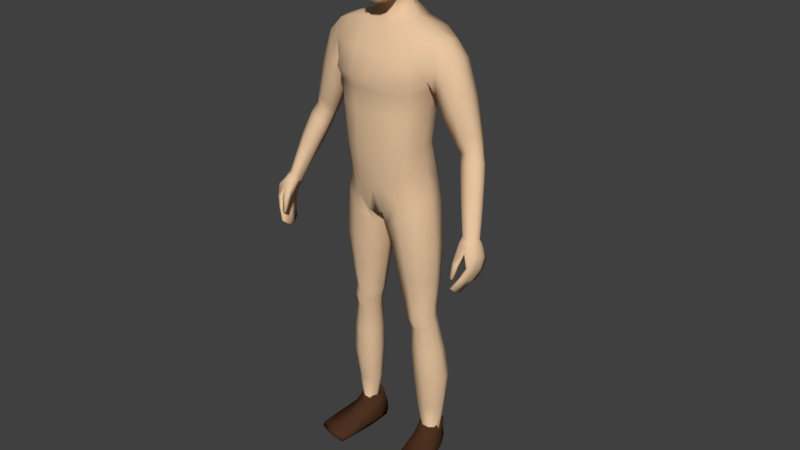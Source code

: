 # Source: RPG_player_model.blend  (saved by Blender 2.78.0; exported with 4.5.12 LTS)
import bpy
from mathutils import Matrix  # noqa: F401  (used for matrix-valued properties, if any)

bpy.ops.wm.read_factory_settings(use_empty=True)
scene = bpy.context.scene
scene.name = 'Scene'

# ---- collections
col_collection_1 = bpy.data.collections.new('Collection 1'); scene.collection.children.link(col_collection_1)
col_collection_6 = bpy.data.collections.new('Collection 6'); scene.collection.children.link(col_collection_6)
col_collection_6.hide_render = True
col_collection_6.hide_viewport = True
col_collection_7 = bpy.data.collections.new('Collection 7'); scene.collection.children.link(col_collection_7)
col_collection_7.hide_render = True
col_collection_7.hide_viewport = True
col_collection_8 = bpy.data.collections.new('Collection 8'); scene.collection.children.link(col_collection_8)
col_collection_11 = bpy.data.collections.new('Collection 11'); scene.collection.children.link(col_collection_11)
col_collection_11.hide_render = True
col_collection_11.hide_viewport = True

# ---- materials (node trees are filled in below, after node groups)
mat_skin = bpy.data.materials.new('Skin')
mat_skin.alpha_threshold = 0.0
mat_skin.use_transparent_shadow = False
mat_skin.diffuse_color = (0.8, 0.5541, 0.3479, 1.0)
mat_skin.roughness = 0.5
mat_shirt_001 = bpy.data.materials.new('Shirt.001')
mat_shirt_001.alpha_threshold = 0.0
mat_shirt_001.use_transparent_shadow = False
mat_shirt_001.diffuse_color = (0.08379, 0.3672, 0.09601, 1.0)
mat_shirt_001.roughness = 0.5
mat_pants = bpy.data.materials.new('Pants')
mat_pants.alpha_threshold = 0.0
mat_pants.use_transparent_shadow = False
mat_pants.diffuse_color = (0.1193, 0.04534, 0.02496, 1.0)
mat_pants.roughness = 0.5
mat_shoes = bpy.data.materials.new('Shoes')
mat_shoes.alpha_threshold = 0.0
mat_shoes.use_transparent_shadow = False
mat_shoes.diffuse_color = (0.07323, 0.03129, 0.0156, 1.0)
mat_shoes.roughness = 0.5

# ---- material node trees

# ---- world
world_world = bpy.data.worlds.new('World'); scene.world = world_world
world_world.color = (0.05088, 0.05088, 0.05088)
world_world.use_sun_shadow = False
world_world.sun_shadow_jitter_overblur = 0.0
world_world.cycles.sampling_method = 'MANUAL'

# ---- meshes
me_cube = bpy.data.meshes.new('Cube')
me_cube.from_pydata([(0.03663, 0.08359, 1.838), (0.08488, -0.03945, 1.836), (0.03438, -0.06771, 1.648), (0.03825, -0.04858, 1.895), (0.04197, 0.03683, 1.895), (0.04774, 0.03165, 1.677), (0.03199, -0.1014, 1.717), (0.03525, -0.1005, 1.828), (0.08077, -0.04208, 1.729), (0.07817, 0.02954, 1.746), (0.08596, 0.03212, 1.838), (0.02939, 0.08275, 1.749), (0.03904, 0.06685, 1.87), (0.05628, 0.05978, 1.746), (0.06252, 0.02781, 1.701), (0.06935, -0.04297, 1.873), (0.06018, -0.07577, 1.718), (0.03047, -0.09173, 1.657), (0.03243, 0.05765, 1.702), (0.06534, 0.06094, 1.831), (0.06317, -0.04756, 1.68), (0.07211, 0.03223, 1.873), (0.06518, -0.07447, 1.824), (0.03547, -0.08587, 1.866), (0.0, -0.0519, 1.902), (0.0, 0.04017, 1.904), (0.04225, -0.002871, 1.907), (0.0, -0.07102, 1.641), (0.04971, 0.07426, 1.622), (0.03769, -0.0177, 1.666), (0.03492, -0.1024, 1.779), (0.0, -0.1122, 1.719), (0.0, -0.1113, 1.835), (0.0877, -0.03887, 1.786), (0.08573, 0.03248, 1.795), (0.08851, -0.005307, 1.742), (0.09351, -0.001747, 1.845), (0.03316, 0.08841, 1.799), (0.0, 0.09242, 1.752), (0.0, 0.0933, 1.847), (0.05202, -0.07212, 1.684), (0.05774, -0.06942, 1.855), (0.05289, 0.05165, 1.714), (0.06103, 0.05422, 1.857), (0.06203, 0.06322, 1.792), (0.06924, -0.008739, 1.692), (0.07573, -0.002584, 1.883), (0.06558, -0.07364, 1.776), (0.09628, -0.002132, 1.798), (0.0, 0.0642, 1.7), (0.0, 0.07351, 1.878), (0.0, -0.09857, 1.654), (0.0, -0.0927, 1.872), (0.0, -0.002924, 1.916), (0.0, -0.0177, 1.657), (0.0, -0.1152, 1.785), (0.0, 0.09957, 1.806), (0.1393, 0.07253, 1.041), (0.1306, -0.04685, 1.039), (0.2044, -0.006388, 1.544), (0.0, 0.1071, 0.9639), (0.0, -0.08036, 0.9446), (0.0, 0.08995, 1.583), (0.0, -0.03831, 1.57), (0.1328, 0.04165, 1.189), (0.1488, 0.0434, 1.318), (0.1826, 0.0768, 1.429), (0.1289, -0.05584, 1.181), (0.1445, -0.05682, 1.317), (0.0, 0.07056, 1.161), (0.0, 0.07444, 1.296), (0.0, 0.1229, 1.424), (0.0, -0.1302, 1.42), (0.0, -0.114, 1.296), (0.0, -0.112, 1.155), (0.02273, 0.1086, 0.9734), (0.02906, -0.08226, 0.9507), (0.07436, 0.1063, 1.582), (0.07368, -0.03831, 1.583), (0.04762, -0.112, 1.165), (0.05125, -0.114, 1.306), (0.06656, -0.1178, 1.41), (0.0462, 0.1353, 1.414), (0.0427, 0.0868, 1.302), (0.03811, 0.08292, 1.164), (0.0, 0.06245, 1.657), (0.0, -0.01297, 1.622), (0.03354, 0.06245, 1.656), (0.04049, -0.01297, 1.622), (0.1655, 0.06837, 0.08395), (0.1699, 0.03125, 0.08446), (0.1201, 0.05903, 0.0831), (0.1269, 0.01651, 0.08387), (0.1416, -0.05032, 0.9809), (0.1554, 0.06778, 0.9773), (0.03224, 0.08952, 0.8991), (0.03062, -0.06485, 0.8972), (0.0, -0.1013, 1.042), (0.1343, 0.05798, 1.116), (0.1284, -0.05144, 1.11), (0.0, 0.1053, 1.042), (0.04333, -0.1013, 1.052), (0.04143, 0.1106, 1.051), (0.1507, -0.01351, 0.5893), (0.158, 0.05196, 0.5906), (0.07451, 0.05594, 0.5874), (0.07424, -0.01769, 0.5852), (0.157, -0.004821, 0.5119), (0.1629, 0.05477, 0.5142), (0.09299, 0.05648, 0.5044), (0.09309, -0.009325, 0.502), (0.1693, 0.06076, 0.822), (0.04062, 0.06388, 0.8054), (0.04053, -0.04229, 0.8019), (0.1582, -0.04324, 0.8189), (0.184, 0.004935, 0.3012), (0.1918, 0.08268, 0.3079), (0.101, 0.07582, 0.3063), (0.1014, -0.001768, 0.2992), (0.1604, 0.04682, 0.5527), (0.08378, 0.05191, 0.5462), (0.08371, -0.0191, 0.543), (0.1539, -0.01757, 0.55), (0.0911, 0.1026, 1.007), (0.08543, -0.07455, 0.9956), (0.1479, 0.09571, 1.561), (0.1481, -0.02828, 1.565), (0.1082, -0.08774, 1.17), (0.1216, -0.08916, 1.307), (0.1446, -0.09291, 1.417), (0.1435, 0.1204, 1.411), (0.12, 0.07319, 1.305), (0.1066, 0.07081, 1.177), (0.1408, 0.0732, 0.0818), (0.1508, 0.01882, 0.08249), (0.09075, -0.07942, 0.9387), (0.09419, 0.09268, 0.9358), (0.09724, 0.09228, 1.083), (0.0973, -0.08122, 1.083), (0.1164, -0.03435, 0.5871), (0.1166, 0.07305, 0.5883), (0.1287, -0.0236, 0.506), (0.1286, 0.07465, 0.5108), (0.104, 0.08373, 0.8133), (0.1038, -0.06781, 0.81), (0.1463, -0.01318, 0.2997), (0.1467, 0.1035, 0.3074), (0.1227, 0.06735, 0.5497), (0.1228, -0.03735, 0.5461), (0.1487, 0.01335, 1.056), (0.0, 0.01343, 0.938), (0.1398, -0.003631, 1.187), (0.1559, -0.003236, 1.318), (0.01275, 0.01316, 0.9385), (0.08989, 0.0316, 1.593), (0.0, 0.07426, 1.618), (0.05665, 0.03427, 1.644), (0.1766, 0.05253, 0.08455), (0.1135, 0.03443, 0.08353), (0.01218, 0.01018, 0.8891), (0.1614, 0.01194, 0.9941), (0.1424, 0.002177, 1.12), (0.06081, 0.01949, 0.5851), (0.166, 0.02134, 0.5903), (0.08079, 0.02351, 0.5016), (0.1704, 0.02682, 0.5146), (0.1796, 0.01137, 0.8223), (0.02243, 0.01185, 0.8013), (0.08689, 0.03567, 0.3023), (0.2002, 0.04553, 0.305), (0.1682, 0.0166, 0.5523), (0.07083, 0.0171, 0.543), (0.1179, 0.07369, 0.009833), (0.1492, 0.0317, 1.573), (0.1973, 0.08408, 1.482), (0.1973, -0.0336, 1.486), (0.0, 0.118, 1.505), (0.0, -0.09012, 1.495), (0.05594, 0.1304, 1.5), (0.06765, -0.09012, 1.492), (0.145, -0.07055, 1.492), (0.1446, 0.1164, 1.493), (0.2034, 0.07182, 1.537), (0.1766, -0.04345, 1.424), (0.2082, 0.03159, 1.548), (0.1908, 0.01816, 1.415), (0.2282, 0.08408, 1.426), (0.2475, 0.07183, 1.487), (0.2303, -0.0336, 1.43), (0.2497, -0.006385, 1.496), (0.2548, 0.03159, 1.497), (0.2003, 0.01816, 1.367), (0.2017, -0.0286, 1.378), (0.2041, 0.07284, 1.383), (0.3686, -0.04445, 0.9475), (0.3128, 0.05668, 1.192), (0.3333, 0.05005, 1.207), (0.3089, -0.006948, 1.213), (0.333, 0.007955, 1.222), (0.3398, 0.02755, 1.215), (0.2768, 0.02348, 1.188), (0.2808, -0.0008473, 1.201), (0.287, 0.0532, 1.184), (0.3721, -0.03166, 1.112), (0.3923, -0.04231, 0.9578), (0.3818, -0.08554, 0.976), (0.3988, -0.07151, 0.9796), (0.4007, -0.05437, 0.966), (0.3548, -0.07757, 0.967), (0.3613, -0.09047, 0.9788), (0.3563, -0.05698, 0.9541), (0.3482, -0.05248, 1.103), (0.3196, -0.04842, 1.092), (0.3154, -0.02286, 1.078), (0.3749, -0.01096, 1.102), (0.37, 0.005202, 1.097), (0.3462, 0.01221, 1.079), (0.3218, 0.008534, 1.071), (0.2943, 0.03025, 1.389), (0.2267, -0.02104, 1.306), (0.288, -0.002727, 1.392), (0.2614, -0.02674, 1.345), (0.2887, 0.06596, 1.38), (0.2647, 0.07674, 1.333), (0.2342, 0.068, 1.302), (0.2258, 0.01985, 1.293), (0.3635, -0.1541, 0.8212), (0.3589, -0.1039, 0.9601), (0.3713, -0.07751, 0.8117), (0.37, -0.03654, 0.9378), (0.3706, -0.1537, 0.8195), (0.3917, -0.09824, 0.9654), (0.3777, -0.07717, 0.8102), (0.3956, -0.03824, 0.9444), (0.4022, -0.1236, 0.8921), (0.4026, -0.04703, 0.8604), (0.4133, -0.04703, 0.8623), (0.4141, -0.1236, 0.8942), (0.3879, -0.06384, 0.8235), (0.3964, -0.06384, 0.8236), (0.3971, -0.1375, 0.8594), (0.3876, -0.1375, 0.8592), (0.3867, -0.1149, 0.9392), (0.3974, -0.0361, 0.9003), (0.4153, -0.0361, 0.9031), (0.4167, -0.1126, 0.9332), (0.3601, -0.1058, 0.7936), (0.3604, -0.1327, 0.802), (0.3543, -0.08246, 0.9491), (0.3579, -0.05459, 0.9476), (0.3733, -0.132, 0.7989), (0.3731, -0.1051, 0.7905), (0.4092, -0.05459, 0.9553), (0.4071, -0.07831, 0.9642), (0.419, -0.07525, 0.8736), (0.419, -0.09941, 0.8843), (0.3973, -0.09941, 0.8805), (0.3973, -0.07525, 0.8698), (0.3837, -0.1129, 0.8472), (0.3834, -0.09326, 0.8396), (0.401, -0.08838, 0.8356), (0.401, -0.1129, 0.8475), (0.4249, -0.06492, 0.9149), (0.4249, -0.08878, 0.9247), (0.38, -0.09066, 0.9256), (0.3884, -0.06492, 0.9092), (0.3596, -0.1507, 0.854), (0.3595, -0.1374, 0.9028), (0.3562, -0.1393, 0.8472), (0.3552, -0.1225, 0.8975), (0.3681, -0.1507, 0.853), (0.3774, -0.1374, 0.9), (0.3685, -0.1393, 0.8483), (0.3764, -0.1225, 0.8947), (0.1309, -0.1166, -0.008223), (0.1294, -0.1175, 0.0133), (0.1199, 0.06937, -0.003608), (0.1157, 0.06952, 0.03885), (0.2136, -0.1009, -0.008223), (0.2153, -0.1011, 0.0133), (0.157, 0.07623, -0.003471), (0.1578, 0.07677, 0.0391), (0.1175, -0.01402, -0.001548), (0.1205, -0.01047, 0.05201), (0.1883, -0.0005042, -0.001548), (0.1793, 0.001775, 0.0524), (0.1081, 0.0317, 0.04418), (0.1726, 0.04269, -0.006069), (0.1161, 0.03189, -0.006068), (0.1764, 0.04577, 0.04433), (0.1372, 0.075, -0.005), (0.1346, 0.08075, 0.03766), (0.1729, -0.1123, -0.009898), (0.173, -0.1131, 0.01431), (0.1517, -0.009281, 0.05756), (0.1529, -0.007521, -0.004673), (0.1443, 0.03738, -0.009552), (0.1281, -0.1221, 0.002113), (0.1575, 0.08064, 0.009768), (0.2181, -0.1049, 0.002113), (0.1947, 0.001314, 0.01181), (0.1108, -0.01471, 0.01181), (0.1775, 0.04529, 0.007893), (0.1106, 0.03251, 0.007893), (0.1749, -0.1226, 0.002128), (0.1356, 0.08313, 0.01049), (0.1232, -0.06886, -0.007238), (0.2046, -0.05226, 0.02573), (0.1213, -0.06817, 0.02573), (0.2032, -0.05359, -0.007238), (0.163, -0.06066, 0.03062), (0.1633, -0.06177, -0.01057), (0.116, -0.07122, 0.004625), (0.2107, -0.05315, 0.004625), (0.05265, -0.01724, 1.602), (0.0, -0.01724, 1.598), (0.06636, 0.03237, 1.615), (0.3291, 0.02831, 1.261), (0.2654, -0.007277, 1.229), (0.2964, -0.01352, 1.248), (0.3222, 0.004388, 1.268), (0.3226, 0.0552, 1.253), (0.3003, 0.0632, 1.229), (0.2722, 0.0582, 1.214), (0.2621, 0.02241, 1.215), (0.3497, -0.006804, 1.188), (0.2919, -0.0169, 1.167), (0.3493, 0.03681, 1.173), (0.3235, 0.04381, 1.156), (0.2971, 0.04014, 1.148), (0.3213, -0.02339, 1.179), (0.2877, 0.008754, 1.153), (0.3556, 0.01305, 1.182), (0.1793, 0.0704, 0.4113), (0.09518, 0.06769, 0.4053), (0.09545, -0.007369, 0.4004), (0.1721, -0.001502, 0.4066), (0.1377, 0.09169, 0.4092), (0.1376, -0.02082, 0.4027), (0.1876, 0.03631, 0.4099), (0.0814, 0.02942, 0.4018), (0.1771, 0.02002, 0.1777), (0.1788, 0.08042, 0.1809), (0.1071, 0.07179, 0.1796), (0.111, 0.00853, 0.1764), (0.1472, 0.003884, 0.1759), (0.142, 0.09381, 0.1795), (0.09623, 0.03764, 0.1778), (0.1892, 0.05258, 0.1797), (0.1577, -0.02996, 0.7105), (0.1673, 0.0579, 0.7128), (0.05725, 0.06158, 0.7026), (0.05707, -0.03164, 0.6996), (0.1119, 0.08074, 0.7071), (0.1117, -0.0535, 0.7048), (0.1767, 0.01642, 0.7128), (0.04072, 0.0157, 0.6992), (0.1621, 0.05744, 1.386), (0.0, 0.09349, 1.376), (0.0, -0.1104, 1.374), (0.05071, 0.1045, 1.372), (0.06489, -0.1035, 1.371), (0.1319, -0.08135, 1.375), (0.1307, 0.09167, 1.371), (0.1691, 0.009202, 1.378), (0.1573, -0.04302, 1.383)], [], [(0, 37, 56, 39), (0, 39, 50, 12), (0, 12, 43, 19), (0, 19, 44, 37), (1, 33, 48, 36), (1, 36, 46, 15), (1, 15, 41, 22), (1, 22, 47, 33), (2, 27, 54, 29), (2, 29, 45, 20), (2, 20, 40, 17), (2, 17, 51, 27), (3, 15, 46, 26), (3, 26, 53, 24), (3, 24, 52, 23), (3, 23, 41, 15), (4, 21, 43, 12), (4, 12, 50, 25), (4, 25, 53, 26), (4, 26, 46, 21), (18, 87, 85, 49), (5, 18, 42, 14), (5, 14, 45, 29), (5, 156, 87, 18), (6, 17, 40, 16), (6, 16, 47, 30), (6, 30, 55, 31), (6, 31, 51, 17), (7, 30, 47, 22), (7, 22, 41, 23), (7, 23, 52, 32), (7, 32, 55, 30), (8, 20, 45, 35), (8, 35, 48, 33), (8, 33, 47, 16), (8, 16, 40, 20), (9, 14, 42, 13), (9, 13, 44, 34), (9, 34, 48, 35), (9, 35, 45, 14), (10, 34, 44, 19), (10, 19, 43, 21), (10, 21, 46, 36), (10, 36, 48, 34), (11, 18, 49, 38), (11, 38, 56, 37), (11, 37, 44, 13), (11, 13, 42, 18), (102, 75, 60, 100), (179, 78, 63, 177), (28, 155, 85, 87), (153, 76, 61, 150), (101, 79, 74, 97), (79, 80, 73, 74), (361, 81, 72, 359), (178, 82, 71, 176), (360, 83, 70, 358), (83, 84, 69, 70), (161, 151, 67, 99), (151, 152, 68, 67), (364, 185, 183, 365), (131, 132, 84, 83), (363, 131, 83, 360), (181, 130, 82, 178), (362, 129, 81, 361), (127, 128, 80, 79), (138, 127, 79, 101), (348, 341, 90, 157), (173, 154, 78, 126), (180, 126, 78, 179), (137, 123, 75, 102), (29, 88, 156, 5), (316, 28, 87, 156), (315, 314, 88, 86), (90, 285, 289, 157), (346, 342, 89, 133), (347, 343, 91, 158), (345, 344, 92, 134), (124, 76, 96, 135), (153, 75, 95, 159), (123, 57, 94, 136), (149, 58, 93, 160), (132, 137, 102, 84), (124, 138, 101, 76), (149, 161, 99, 58), (76, 101, 97, 61), (84, 102, 100, 69), (354, 352, 106, 139), (356, 351, 105, 162), (353, 350, 104, 140), (355, 349, 103, 163), (148, 121, 110, 141), (171, 120, 109, 164), (147, 119, 108, 142), (170, 122, 107, 165), (160, 93, 114, 166), (136, 94, 111, 143), (159, 95, 112, 167), (135, 96, 113, 144), (338, 335, 118, 145), (340, 334, 117, 168), (337, 333, 116, 146), (339, 336, 115, 169), (163, 103, 122, 170), (140, 104, 119, 147), (162, 105, 120, 171), (139, 106, 121, 148), (103, 139, 148, 122), (105, 140, 147, 120), (334, 337, 146, 117), (336, 338, 145, 115), (93, 135, 144, 114), (95, 136, 143, 112), (120, 147, 142, 109), (122, 148, 141, 107), (351, 353, 140, 105), (349, 354, 139, 103), (58, 99, 138, 124), (64, 98, 137, 132), (75, 123, 136, 95), (58, 124, 135, 93), (341, 345, 134, 90), (343, 346, 133, 91), (134, 294, 285, 90), (98, 57, 123, 137), (175, 59, 126, 180), (184, 173, 126, 59), (99, 67, 127, 138), (67, 68, 128, 127), (365, 183, 129, 362), (174, 66, 130, 181), (357, 65, 131, 363), (65, 64, 132, 131), (182, 125, 173, 184), (92, 283, 294, 134), (106, 162, 171, 121), (104, 163, 170, 119), (333, 339, 169, 116), (335, 340, 168, 118), (96, 159, 167, 113), (94, 160, 166, 111), (119, 170, 165, 108), (121, 171, 164, 110), (350, 355, 163, 104), (352, 356, 162, 106), (57, 98, 161, 149), (57, 149, 160, 94), (76, 153, 159, 96), (344, 347, 158, 92), (158, 286, 283, 92), (314, 316, 156, 88), (54, 86, 88, 29), (125, 77, 154, 173), (342, 348, 157, 89), (357, 66, 185, 364), (64, 65, 152, 151), (98, 64, 151, 161), (75, 153, 150, 60), (182, 174, 181, 125), (183, 175, 180, 129), (129, 180, 179, 81), (125, 181, 178, 77), (77, 178, 176, 62), (81, 179, 177, 72), (317, 320, 198, 199), (321, 317, 199, 196), (319, 318, 201, 197), (320, 319, 197, 198), (184, 59, 189, 190), (174, 182, 187, 186), (66, 174, 186, 193), (185, 66, 193, 191), (183, 185, 191, 192), (59, 175, 188, 189), (175, 183, 192, 188), (182, 184, 190, 187), (215, 214, 207, 204), (211, 212, 209, 205), (203, 211, 205, 206), (212, 213, 208, 209), (322, 321, 196, 195), (323, 322, 195, 202), (324, 323, 202, 200), (318, 324, 200, 201), (207, 252, 233, 204), (206, 253, 252, 207), (205, 231, 253, 206), (209, 227, 231, 205), (214, 203, 206, 207), (216, 215, 204, 194), (217, 216, 194, 210), (213, 217, 210, 208), (331, 329, 217, 213), (329, 328, 216, 217), (328, 327, 215, 216), (332, 325, 203, 214), (326, 331, 213, 212), (325, 330, 211, 203), (330, 326, 212, 211), (327, 332, 214, 215), (192, 191, 225, 219), (191, 193, 224, 225), (193, 186, 223, 224), (186, 187, 222, 223), (189, 188, 221, 220), (188, 192, 219, 221), (187, 190, 218, 222), (190, 189, 220, 218), (265, 249, 229, 243), (243, 229, 233, 244), (263, 253, 231, 245), (245, 231, 227, 242), (247, 250, 230, 226), (208, 248, 227, 209), (240, 237, 234, 241), (261, 255, 237, 240), (238, 235, 236, 239), (259, 257, 235, 238), (246, 259, 238, 228), (228, 238, 239, 232), (250, 261, 240, 230), (230, 240, 241, 226), (237, 245, 242, 234), (255, 263, 245, 237), (235, 243, 244, 236), (257, 265, 243, 235), (234, 242, 264, 256), (256, 264, 265, 257), (236, 244, 262, 254), (254, 262, 263, 255), (232, 239, 260, 251), (251, 260, 261, 250), (226, 241, 258, 247), (247, 258, 259, 246), (241, 234, 256, 258), (258, 256, 257, 259), (239, 236, 254, 260), (260, 254, 255, 261), (210, 249, 248, 208), (194, 229, 249, 210), (228, 232, 251, 246), (246, 251, 250, 247), (244, 233, 252, 262), (262, 252, 253, 263), (264, 248, 249, 265), (266, 267, 269, 268), (268, 269, 273, 272), (272, 273, 271, 270), (270, 271, 267, 266), (268, 272, 270, 266), (273, 269, 248, 264), (204, 233, 229, 194), (271, 273, 264, 242), (269, 267, 227, 248), (267, 271, 242, 227), (303, 286, 277, 172), (305, 291, 281, 298), (313, 307, 279, 299), (304, 293, 275, 297), (311, 309, 278, 292), (310, 308, 275, 293), (91, 277, 286, 158), (296, 287, 284, 295), (302, 289, 285, 300), (312, 308, 283, 301), (298, 281, 289, 302), (290, 280, 287, 296), (133, 291, 277, 91), (301, 283, 286, 303), (89, 281, 291, 133), (276, 290, 296, 288), (288, 296, 295, 282), (157, 289, 281, 89), (307, 310, 293, 279), (306, 311, 292, 274), (299, 279, 293, 304), (172, 277, 291, 305), (276, 172, 305, 290), (278, 299, 304, 292), (282, 301, 303, 288), (280, 298, 302, 287), (306, 312, 301, 282), (287, 302, 300, 284), (292, 304, 297, 274), (309, 313, 299, 278), (290, 305, 298, 280), (288, 303, 172, 276), (284, 300, 313, 309), (274, 297, 312, 306), (282, 295, 311, 306), (285, 294, 310, 307), (297, 275, 308, 312), (294, 283, 308, 310), (295, 284, 309, 311), (300, 285, 307, 313), (78, 154, 316, 314), (63, 78, 314, 315), (154, 77, 28, 316), (77, 62, 155, 28), (219, 225, 324, 318), (225, 224, 323, 324), (224, 223, 322, 323), (223, 222, 321, 322), (220, 221, 319, 320), (221, 219, 318, 319), (222, 218, 317, 321), (218, 220, 320, 317), (196, 199, 332, 327), (197, 201, 326, 330), (198, 197, 330, 325), (201, 200, 331, 326), (199, 198, 325, 332), (195, 196, 327, 328), (202, 195, 328, 329), (200, 202, 329, 331), (110, 164, 340, 335), (108, 165, 339, 333), (107, 141, 338, 336), (109, 142, 337, 334), (165, 107, 336, 339), (142, 108, 333, 337), (164, 109, 334, 340), (141, 110, 335, 338), (116, 169, 348, 342), (118, 168, 347, 344), (117, 146, 346, 343), (115, 145, 345, 341), (145, 118, 344, 345), (168, 117, 343, 347), (146, 116, 342, 346), (169, 115, 341, 348), (113, 167, 356, 352), (111, 166, 355, 350), (114, 144, 354, 349), (112, 143, 353, 351), (166, 114, 349, 355), (143, 111, 350, 353), (167, 112, 351, 356), (144, 113, 352, 354), (65, 357, 364, 152), (66, 357, 363, 130), (68, 365, 362, 128), (128, 362, 361, 80), (130, 363, 360, 82), (152, 364, 365, 68), (82, 360, 358, 71), (80, 361, 359, 73)])
me_cube.polygons.foreach_set('use_smooth', [True] * 347)
me_cube.materials.append(mat_skin)
me_cube.use_remesh_preserve_volume = False
me_cube.use_remesh_preserve_attributes = False
me_cube.use_mirror_vertex_groups = False
me_cube.update()
me_cube_002 = bpy.data.meshes.new('Cube.002')
me_cube_002.from_pydata([(0.1375, 0.07438, 1.059), (0.1341, -0.04699, 1.052), (0.2148, -0.02052, 1.54), (0.0, 0.1114, 0.9599), (0.0, -0.09266, 0.9958), (0.0, 0.1275, 1.56), (0.0, -0.07764, 1.558), (0.1529, 0.05338, 1.196), (0.1645, 0.05346, 1.297), (0.1841, 0.08902, 1.408), (0.1517, -0.06143, 1.19), (0.1634, -0.06019, 1.297), (0.0, 0.1092, 1.167), (0.0, 0.1086, 1.279), (0.0, 0.1416, 1.426), (0.0, -0.1366, 1.428), (0.0, -0.1382, 1.28), (0.0, -0.1347, 1.162), (0.03318, 0.1085, 0.9854), (0.0571, -0.09276, 0.998), (0.0787, 0.1103, 1.575), (0.08134, -0.04956, 1.576), (0.05611, -0.1294, 1.168), (0.06234, -0.1313, 1.287), (0.07373, -0.1294, 1.424), (0.05986, 0.1461, 1.419), (0.05206, 0.1101, 1.283), (0.04724, 0.11, 1.173), (0.0, -0.1196, 1.045), (0.1489, 0.06533, 1.114), (0.1466, -0.05791, 1.107), (0.0, 0.1206, 1.056), (0.04949, -0.1178, 1.055), (0.04331, 0.1234, 1.065), (0.09366, 0.1029, 1.03), (0.09306, -0.08006, 1.018), (0.1527, 0.09945, 1.562), (0.1538, -0.03543, 1.566), (0.1156, -0.1043, 1.179), (0.1266, -0.1047, 1.292), (0.1454, -0.1021, 1.422), (0.1383, 0.1296, 1.416), (0.1216, 0.09378, 1.289), (0.1108, 0.09363, 1.184), (0.1035, 0.108, 1.091), (0.1062, -0.0989, 1.082), (0.1515, 0.009915, 1.068), (0.0, 0.01468, 0.9299), (0.1647, -0.003609, 1.197), (0.176, -0.002365, 1.299), (0.01775, 0.01465, 0.9451), (0.1033, 0.03282, 1.599), (0.1626, 0.002867, 1.119), (0.1584, 0.03314, 1.587), (0.1994, 0.1077, 1.473), (0.2027, -0.05634, 1.479), (0.0, 0.1409, 1.504), (0.0, -0.1101, 1.503), (0.06635, 0.1435, 1.502), (0.07539, -0.1025, 1.503), (0.1499, -0.08294, 1.498), (0.1453, 0.1306, 1.492), (0.2133, 0.0852, 1.533), (0.1861, -0.05401, 1.41), (0.2189, 0.03325, 1.555), (0.1863, 0.01696, 1.387), (0.2309, 0.09989, 1.42), (0.2592, 0.08051, 1.472), (0.2349, -0.04681, 1.427), (0.2621, -0.0161, 1.48), (0.2702, 0.03307, 1.492), (0.187, 0.02012, 1.356), (0.199, -0.03707, 1.374), (0.1987, 0.08006, 1.373), (0.3145, 0.07522, 1.189), (0.3477, 0.06133, 1.21), (0.3107, -0.02951, 1.216), (0.3477, -0.008319, 1.229), (0.3603, 0.02727, 1.224), (0.2583, 0.0207, 1.18), (0.2706, -0.01834, 1.196), (0.2764, 0.06198, 1.176), (0.3864, -0.04674, 1.106), (0.384, -0.08669, 1.016), (0.4025, -0.06637, 1.019), (0.3963, -0.05808, 1.004), (0.3367, -0.0667, 0.997), (0.3603, -0.08729, 1.008), (0.3336, -0.03743, 0.9983), (0.3524, -0.06907, 1.101), (0.3137, -0.06354, 1.086), (0.2979, -0.02959, 1.067), (0.3961, -0.01389, 1.102), (0.3765, 0.02519, 1.112), (0.3588, -0.01614, 0.9843), (0.33, -0.02441, 0.9811), (0.3123, 0.03185, 1.39), (0.2234, -0.02875, 1.304), (0.3009, -0.01321, 1.383), (0.2659, -0.04056, 1.344), (0.2994, 0.07559, 1.373), (0.2651, 0.09349, 1.333), (0.226, 0.07499, 1.299), (0.2099, 0.02156, 1.288), (0.3438, 0.03032, 1.284), (0.2537, -0.02051, 1.234), (0.2952, -0.03203, 1.261), (0.3316, -0.008758, 1.284), (0.3308, 0.06842, 1.269), (0.2966, 0.0841, 1.243), (0.2577, 0.06889, 1.222), (0.2403, 0.02281, 1.219), (0.3635, -0.02123, 1.185), (0.2857, -0.03288, 1.157), (0.3632, 0.04616, 1.163), (0.3287, 0.05936, 1.144), (0.2903, 0.04429, 1.131), (0.3258, -0.04276, 1.176), (0.273, 0.004503, 1.138), (0.3764, 0.01304, 1.177), (0.1759, 0.06703, 1.366), (0.0, 0.1236, 1.359), (0.0, -0.1386, 1.363), (0.0567, 0.1257, 1.358), (0.06957, -0.1291, 1.364), (0.1378, -0.101, 1.366), (0.1317, 0.1085, 1.359), (0.186, 0.007471, 1.363), (0.1757, -0.05408, 1.368), (0.0, -0.08215, 0.9575), (0.05266, -0.09671, 0.9988), (0.4024, -0.04836, 1.001), (0.3194, -0.03743, 0.9983), (0.4144, -0.04023, 1.001), (0.3765, 0.02519, 1.112), (0.3725, -0.009264, 0.9802), (0.4117, -0.03708, 0.9947), (0.4046, -0.03219, 1.001), (0.3908, -0.009798, 0.9914)], [(132, 88)], [(33, 18, 3, 31), (59, 21, 6, 57), (50, 19, 4, 47), (32, 22, 17, 28), (22, 23, 16, 17), (124, 24, 15, 122), (58, 25, 14, 56), (123, 26, 13, 121), (26, 27, 12, 13), (52, 48, 10, 30), (48, 49, 11, 10), (127, 65, 63, 128), (42, 43, 27, 26), (126, 42, 26, 123), (61, 41, 25, 58), (125, 40, 24, 124), (38, 39, 23, 22), (45, 38, 22, 32), (53, 51, 21, 37), (60, 37, 21, 59), (44, 34, 18, 33), (43, 44, 33, 27), (35, 45, 32, 19), (46, 52, 30, 1), (19, 32, 28, 4), (27, 33, 31, 12), (1, 30, 45, 35), (7, 29, 44, 43), (29, 0, 34, 44), (55, 2, 37, 60), (64, 53, 37, 2), (30, 10, 38, 45), (10, 11, 39, 38), (128, 63, 40, 125), (54, 9, 41, 61), (120, 8, 42, 126), (8, 7, 43, 42), (62, 36, 53, 64), (0, 29, 52, 46), (36, 20, 51, 53), (120, 9, 65, 127), (7, 8, 49, 48), (29, 7, 48, 52), (18, 50, 47, 3), (62, 54, 61, 36), (63, 55, 60, 40), (40, 60, 59, 24), (36, 61, 58, 20), (20, 58, 56, 5), (24, 59, 57, 15), (104, 107, 77, 78), (108, 104, 78, 75), (106, 105, 80, 76), (107, 106, 76, 77), (64, 2, 69, 70), (54, 62, 67, 66), (9, 54, 66, 73), (65, 9, 73, 71), (63, 65, 71, 72), (2, 55, 68, 69), (55, 63, 72, 68), (62, 64, 70, 67), (89, 90, 87, 83), (82, 89, 83, 84), (90, 91, 86, 87), (109, 108, 75, 74), (110, 109, 74, 81), (111, 110, 81, 79), (105, 111, 79, 80), (92, 82, 84, 85), (91, 95, 88, 86), (118, 116, 95, 91), (116, 115, 94, 95), (115, 114, 93, 94), (119, 112, 82, 92), (113, 118, 91, 90), (112, 117, 89, 82), (117, 113, 90, 89), (114, 119, 92, 93), (72, 71, 103, 97), (71, 73, 102, 103), (73, 66, 101, 102), (66, 67, 100, 101), (69, 68, 99, 98), (68, 72, 97, 99), (67, 70, 96, 100), (70, 69, 98, 96), (97, 103, 111, 105), (103, 102, 110, 111), (102, 101, 109, 110), (101, 100, 108, 109), (98, 99, 106, 107), (99, 97, 105, 106), (100, 96, 104, 108), (96, 98, 107, 104), (75, 78, 119, 114), (76, 80, 113, 117), (77, 76, 117, 112), (80, 79, 118, 113), (78, 77, 112, 119), (74, 75, 114, 115), (81, 74, 115, 116), (79, 81, 116, 118), (8, 120, 127, 49), (9, 120, 126, 41), (11, 128, 125, 39), (39, 125, 124, 23), (41, 126, 123, 25), (49, 127, 128, 11), (25, 123, 121, 14), (23, 124, 122, 16), (94, 93, 134, 135), (93, 92, 133, 134), (92, 85, 131, 133), (134, 133, 136, 137), (135, 134, 137, 138)])
me_cube_002.polygons.foreach_set('use_smooth', [True] * 116)
me_cube_002.materials.append(mat_shirt_001)
me_cube_002.use_remesh_preserve_volume = False
me_cube_002.use_remesh_preserve_attributes = False
me_cube_002.use_mirror_vertex_groups = False
me_cube_002.update()
me_cube_001 = bpy.data.meshes.new('Cube.001')
me_cube_001.from_pydata([(0.1459, 0.07161, 1.037), (0.14, -0.05102, 1.033), (0.0, 0.1176, 0.9568), (0.0, -0.08236, 0.918), (0.02389, 0.1102, 0.9568), (0.02954, -0.0846, 0.9344), (0.175, 0.08042, 0.1113), (0.1806, 0.02036, 0.1111), (0.1085, 0.06941, 0.1104), (0.1173, 0.006783, 0.1099), (0.1481, -0.05135, 0.954), (0.1621, 0.07909, 0.9539), (0.03249, 0.09507, 0.8964), (0.02795, -0.07076, 0.8927), (0.0, -0.104, 1.044), (0.1411, 0.06952, 1.054), (0.1375, -0.05167, 1.053), (0.0, 0.1191, 1.045), (0.04479, -0.1044, 1.046), (0.04249, 0.1191, 1.047), (0.1601, -0.02532, 0.6059), (0.1648, 0.06029, 0.6077), (0.06832, 0.06318, 0.6009), (0.06787, -0.02721, 0.5985), (0.168, -0.01436, 0.4967), (0.1716, 0.06476, 0.502), (0.08536, 0.06557, 0.4924), (0.08597, -0.01789, 0.4872), (0.175, 0.07299, 0.8283), (0.04159, 0.07198, 0.8022), (0.04078, -0.04852, 0.7993), (0.159, -0.04598, 0.8267), (0.1873, 0.0006156, 0.2974), (0.1914, 0.08896, 0.303), (0.09586, 0.08048, 0.2997), (0.09846, -0.007217, 0.294), (0.1664, 0.05783, 0.5533), (0.07802, 0.0609, 0.5448), (0.07817, -0.0241, 0.5411), (0.1622, -0.02227, 0.5498), (0.09446, 0.1074, 1.004), (0.09203, -0.08554, 0.9967), (0.14, 0.08864, 0.1105), (0.1516, 0.002279, 0.1101), (0.09341, -0.08173, 0.9227), (0.09784, 0.1007, 0.9244), (0.09775, 0.1041, 1.051), (0.0973, -0.08939, 1.05), (0.1158, -0.04626, 0.602), (0.1172, 0.08121, 0.6047), (0.1291, -0.03417, 0.4909), (0.1291, 0.08437, 0.4985), (0.1052, 0.09158, 0.8149), (0.1023, -0.07174, 0.8123), (0.1451, -0.02047, 0.2946), (0.1428, 0.1087, 0.3022), (0.1229, 0.07832, 0.55), (0.1221, -0.04196, 0.5449), (0.1602, 0.009958, 1.048), (0.0, 0.06843, 0.946), (0.005935, 0.0434, 0.9361), (0.1908, 0.05197, 0.1117), (0.09896, 0.03525, 0.1102), (0.007973, 0.01176, 0.8821), (0.1718, 0.009889, 0.9662), (0.1538, 0.004992, 1.055), (0.04929, 0.0183, 0.5981), (0.1794, 0.01778, 0.6079), (0.06856, 0.0236, 0.4879), (0.1849, 0.02534, 0.501), (0.1836, 0.01051, 0.8328), (0.01737, 0.01226, 0.7963), (0.07854, 0.03484, 0.2963), (0.2054, 0.04388, 0.3009), (0.1798, 0.01783, 0.5529), (0.06066, 0.01864, 0.5411), (0.1828, 0.07697, 0.4114), (0.0903, 0.07438, 0.4044), (0.09151, -0.01318, 0.3986), (0.179, -0.007753, 0.4055), (0.1369, 0.09646, 0.4091), (0.1374, -0.02852, 0.4009), (0.1971, 0.03472, 0.4097), (0.0727, 0.02959, 0.4002), (0.1852, 0.01215, 0.1842), (0.1835, 0.08664, 0.187), (0.1013, 0.07732, 0.1856), (0.1074, 0.0005874, 0.1826), (0.1489, -0.007887, 0.1826), (0.1413, 0.09966, 0.1863), (0.08769, 0.03643, 0.184), (0.1996, 0.05048, 0.1861), (0.1618, -0.03544, 0.7079), (0.1676, 0.06358, 0.7102), (0.055, 0.06681, 0.6991), (0.05444, -0.03674, 0.6962), (0.112, 0.08651, 0.7049), (0.1101, -0.05855, 0.7016), (0.1842, 0.01447, 0.7111), (0.03306, 0.0155, 0.6955)], [], [(19, 4, 2, 17), (60, 5, 3, 59), (91, 84, 7, 61), (46, 40, 4, 19), (89, 85, 6, 42), (90, 86, 8, 62), (88, 87, 9, 43), (41, 5, 13, 44), (60, 4, 12, 63), (40, 0, 11, 45), (58, 1, 10, 64), (41, 47, 18, 5), (58, 65, 16, 1), (5, 18, 14, 3), (97, 95, 23, 48), (99, 94, 22, 66), (96, 93, 21, 49), (98, 92, 20, 67), (57, 38, 27, 50), (75, 37, 26, 68), (56, 36, 25, 51), (74, 39, 24, 69), (64, 10, 31, 70), (45, 11, 28, 52), (63, 12, 29, 71), (44, 13, 30, 53), (81, 78, 35, 54), (83, 77, 34, 72), (80, 76, 33, 55), (82, 79, 32, 73), (67, 20, 39, 74), (49, 21, 36, 56), (66, 22, 37, 75), (48, 23, 38, 57), (20, 48, 57, 39), (22, 49, 56, 37), (77, 80, 55, 34), (79, 81, 54, 32), (10, 44, 53, 31), (12, 45, 52, 29), (37, 56, 51, 26), (39, 57, 50, 24), (94, 96, 49, 22), (92, 97, 48, 20), (1, 16, 47, 41), (4, 40, 45, 12), (1, 41, 44, 10), (84, 88, 43, 7), (86, 89, 42, 8), (15, 0, 40, 46), (23, 66, 75, 38), (21, 67, 74, 36), (76, 82, 73, 33), (78, 83, 72, 35), (13, 63, 71, 30), (11, 64, 70, 28), (36, 74, 69, 25), (38, 75, 68, 27), (93, 98, 67, 21), (95, 99, 66, 23), (0, 15, 65, 58), (0, 58, 64, 11), (5, 60, 63, 13), (87, 90, 62, 9), (85, 91, 61, 6), (4, 60, 59, 2), (27, 68, 83, 78), (25, 69, 82, 76), (24, 50, 81, 79), (26, 51, 80, 77), (69, 24, 79, 82), (51, 25, 76, 80), (68, 26, 77, 83), (50, 27, 78, 81), (33, 73, 91, 85), (35, 72, 90, 87), (34, 55, 89, 86), (32, 54, 88, 84), (54, 35, 87, 88), (72, 34, 86, 90), (55, 33, 85, 89), (73, 32, 84, 91), (30, 71, 99, 95), (28, 70, 98, 93), (31, 53, 97, 92), (29, 52, 96, 94), (70, 31, 92, 98), (52, 28, 93, 96), (71, 29, 94, 99), (53, 30, 95, 97)])
me_cube_001.polygons.foreach_set('use_smooth', [True] * 90)
me_cube_001.materials.append(mat_pants)
me_cube_001.use_remesh_preserve_volume = False
me_cube_001.use_remesh_preserve_attributes = False
me_cube_001.use_mirror_vertex_groups = False
me_cube_001.update()
me_cube_005 = bpy.data.meshes.new('Cube.005')
me_cube_005.from_pydata([(0.1662, 0.09227, 0.09673), (0.1717, 0.04508, 0.09737), (0.1085, 0.0804, 0.09565), (0.1171, 0.02634, 0.09663), (0.1347, 0.0984, 0.09399), (0.1474, 0.02927, 0.09487), (0.1802, 0.07212, 0.09749), (0.1001, 0.04912, 0.0962), (0.1057, 0.09903, 0.002504), (0.1222, -0.144, -0.02131), (0.1202, -0.144, 0.006909), (0.1082, 0.09354, -0.02202), (0.1029, 0.09372, 0.03939), (0.2272, -0.1239, -0.02131), (0.2294, -0.1232, 0.006909), (0.1554, 0.1023, -0.02185), (0.1564, 0.1029, 0.03971), (0.1051, -0.01247, -0.0194), (0.109, -0.007962, 0.05612), (0.1951, 0.004707, -0.0194), (0.1837, 0.007604, 0.05661), (0.09315, 0.04565, 0.04616), (0.1752, 0.05962, -0.01927), (0.1033, 0.04589, -0.01927), (0.1801, 0.06353, 0.04636), (0.1301, 0.1007, -0.02379), (0.1268, 0.108, 0.03788), (0.1756, -0.1385, -0.02344), (0.1757, -0.1384, 0.008199), (0.1486, -0.006451, 0.06318), (0.1501, -0.004214, -0.02338), (0.1392, 0.05286, -0.0237), (0.1186, -0.1499, -0.00731), (0.156, 0.1079, 0.002422), (0.2331, -0.128, -0.00731), (0.2033, 0.007018, 0.005021), (0.09657, -0.01335, 0.005021), (0.1814, 0.06292, 3.771e-05), (0.09631, 0.04667, 3.771e-05), (0.178, -0.1505, -0.007292), (0.1281, 0.111, 0.00334), (0.1123, -0.08219, -0.0192), (0.2159, -0.06109, 0.02271), (0.1099, -0.08131, 0.02271), (0.214, -0.06279, -0.0192), (0.163, -0.07177, 0.02893), (0.1633, -0.07318, -0.02344), (0.1032, -0.08519, -0.004117), (0.2236, -0.06222, -0.004117)], [], [(1, 20, 24, 6), (5, 29, 20, 1), (3, 18, 29, 5), (7, 21, 18, 3), (38, 21, 12, 8), (40, 26, 16, 33), (48, 42, 14, 34), (39, 28, 10, 32), (46, 44, 13, 27), (45, 43, 10, 28), (2, 12, 21, 7), (31, 22, 19, 30), (37, 24, 20, 35), (47, 43, 18, 36), (33, 16, 24, 37), (25, 15, 22, 31), (4, 26, 12, 2), (36, 18, 21, 38), (0, 16, 26, 4), (11, 25, 31, 23), (23, 31, 30, 17), (6, 24, 16, 0), (42, 45, 28, 14), (41, 46, 27, 9), (34, 14, 28, 39), (8, 12, 26, 40), (11, 8, 40, 25), (13, 34, 39, 27), (17, 36, 38, 23), (15, 33, 37, 22), (41, 47, 36, 17), (22, 37, 35, 19), (27, 39, 32, 9), (44, 48, 34, 13), (25, 40, 33, 15), (23, 38, 8, 11), (19, 35, 48, 44), (9, 32, 47, 41), (17, 30, 46, 41), (20, 29, 45, 42), (32, 10, 43, 47), (29, 18, 43, 45), (30, 19, 44, 46), (35, 20, 42, 48)])
me_cube_005.polygons.foreach_set('use_smooth', [True] * 44)
me_cube_005.materials.append(mat_shoes)
me_cube_005.use_remesh_preserve_volume = False
me_cube_005.use_remesh_preserve_attributes = False
me_cube_005.use_mirror_vertex_groups = False
me_cube_005.update()
arm_armature = bpy.data.armatures.new('Armature')  # bones are not reproduced

# ---- objects
ob_body = bpy.data.objects.new('Body', me_cube)
ob_shirt = bpy.data.objects.new('Shirt', me_cube_002)
ob_pants = bpy.data.objects.new('Pants', me_cube_001)
ob_body_001 = bpy.data.objects.new('Body.001', me_cube_005)
ob_armature = bpy.data.objects.new('Armature', arm_armature)

# ---- transforms, parenting, visibility, modifiers, constraints
ob_body.parent = ob_armature
ob_body.location = (0.0, 0.0, 0.01076)
ob_body.lock_rotations_4d = False
ob_body.empty_display_type = 'ARROWS'
ob_body.lineart.crease_threshold = 0.0
_vg = ob_body.vertex_groups.new(name='Hips')
for _i, _w in zip([57, 58, 60, 61, 64, 67, 69, 70, 74, 75, 76, 79, 84, 93, 94, 95, 96, 97, 98, 99, 100, 101, 102, 112, 123, 124, 127, 128, 131, 132, 135, 136, 137, 138, 149, 150, 151, 152, 153, 159, 160, 161, 167], [0.1983, 0.1426, 0.6482, 0.3633, 0.1265, 0.1333, 0.1151, 0.002558, 0.1275, 0.5996, 0.211, 0.1104, 0.1191, 0.008894, 0.07293, 0.1935, 0.07881, 0.6678, 0.4096, 0.4576, 0.65, 0.6319, 0.6138, 0.0159, 0.2785, 0.1093, 0.1382, 0.002015, 0.008167, 0.1282, 0.007603, 0.1195, 0.4645, 0.5285, 0.1754, 0.8097, 0.1336, 0.0002081, 0.7723, 0.2103, 0.04743, 0.4154, 0.008101]): _vg.add([_i], _w, 'REPLACE')
_vg = ob_body.vertex_groups.new(name='Spine')
for _i, _w in zip([57, 58, 60, 64, 65, 66, 67, 68, 69, 70, 71, 72, 73, 74, 75, 79, 80, 81, 82, 83, 84, 97, 98, 99, 100, 101, 102, 123, 124, 127, 128, 129, 130, 131, 132, 137, 138, 149, 151, 152, 161, 176, 177, 178, 179, 180, 183, 185, 357, 358, 359, 360, 361, 362, 363, 364, 365], [0.1039, 0.06773, 0.02272, 0.7241, 0.6332, 0.04152, 0.7423, 0.6786, 0.8023, 0.7553, 0.1334, 0.2643, 0.8379, 0.8027, 0.02301, 0.815, 0.794, 0.193, 0.1349, 0.733, 0.7904, 0.1151, 0.308, 0.286, 0.1488, 0.1275, 0.1582, 0.06637, 0.001159, 0.7534, 0.7253, 0.1635, 0.112, 0.6681, 0.7312, 0.2288, 0.207, 0.1099, 0.7231, 0.6471, 0.3066, 0.02494, 0.06971, 0.02206, 0.05447, 0.02203, 0.08112, 0.02709, 0.2029, 0.2843, 0.5668, 0.2719, 0.3342, 0.3155, 0.2608, 0.2597, 0.3231]): _vg.add([_i], _w, 'REPLACE')
_vg = ob_body.vertex_groups.new(name='Chest')
for _i, _w in zip([5, 28, 29, 54, 62, 63, 64, 65, 66, 67, 68, 70, 71, 72, 73, 77, 78, 80, 81, 82, 83, 85, 86, 87, 88, 125, 126, 128, 129, 130, 131, 132, 151, 152, 154, 155, 156, 175, 176, 177, 178, 179, 180, 181, 183, 185, 314, 315, 316, 357, 358, 359, 360, 361, 362, 363, 364, 365], [0.002873, 0.1032, 0.01676, 0.02925, 0.3544, 0.6588, 0.01154, 0.1186, 0.05009, 0.009114, 0.152, 0.1414, 0.5607, 0.6381, 0.1113, 0.09203, 0.1853, 0.1444, 0.6663, 0.5124, 0.1489, 0.03287, 0.1107, 0.02117, 0.1585, 0.01046, 0.05275, 0.1519, 0.4431, 0.1771, 0.1278, 0.005283, 0.009758, 0.1253, 0.07562, 0.152, 0.1062, 0.02569, 0.4718, 0.7605, 0.2298, 0.6558, 0.1869, 0.06403, 0.1165, 0.02113, 0.3537, 0.2613, 0.2924, 0.1616, 0.5248, 0.3683, 0.4953, 0.5681, 0.4427, 0.2949, 0.2183, 0.2924]): _vg.add([_i], _w, 'REPLACE')
_vg = ob_body.vertex_groups.new(name='Neck')
for _i, _w in zip([2, 5, 9, 11, 13, 14, 17, 18, 20, 27, 28, 29, 38, 40, 42, 45, 49, 51, 54, 62, 63, 71, 77, 78, 82, 85, 86, 87, 88, 125, 154, 155, 156, 176, 177, 178, 314, 315, 316], [0.0767, 0.1848, 0.003227, 0.03458, 0.01745, 0.07766, 0.05515, 0.1359, 0.0505, 0.08707, 0.5873, 0.1387, 0.04724, 0.03134, 0.07167, 0.0654, 0.2019, 0.0583, 0.2034, 0.4848, 0.174, 0.03793, 0.1506, 0.0766, 0.005684, 0.7416, 0.6266, 0.687, 0.5198, 0.009796, 0.07296, 0.7185, 0.5294, 0.1446, 0.03323, 0.06629, 0.2503, 0.5667, 0.2751]): _vg.add([_i], _w, 'REPLACE')
_vg = ob_body.vertex_groups.new(name='Head')
for _i, _w in zip([0, 1, 2, 3, 4, 5, 6, 7, 8, 9, 10, 11, 12, 13, 14, 15, 16, 17, 18, 19, 20, 21, 22, 23, 24, 25, 26, 27, 28, 29, 30, 31, 32, 33, 34, 35, 36, 37, 38, 39, 40, 41, 42, 43, 44, 45, 46, 47, 48, 49, 50, 51, 52, 53, 54, 55, 56, 63, 85, 86, 87, 88, 155, 156, 314, 315, 316], [0.9907, 0.9956, 0.8934, 0.999, 0.9978, 0.7569, 0.9693, 0.9948, 0.9694, 0.9665, 0.9943, 0.9514, 0.9952, 0.9597, 0.899, 0.9979, 0.9683, 0.924, 0.8424, 0.9917, 0.93, 0.9968, 0.9947, 0.9975, 0.9993, 0.9978, 0.999, 0.8825, 0.0676, 0.7997, 0.9882, 0.9693, 0.9947, 0.9888, 0.9873, 0.9706, 0.9957, 0.981, 0.945, 0.99, 0.9437, 0.9971, 0.9138, 0.995, 0.9835, 0.9094, 0.9979, 0.9878, 0.99, 0.7762, 0.9948, 0.9206, 0.9974, 0.9995, 0.7343, 0.9879, 0.9789, 0.009214, 0.1916, 0.2129, 0.2178, 0.187, 0.0573, 0.2383, 0.07734, 0.08736, 0.08935]): _vg.add([_i], _w, 'REPLACE')
_vg = ob_body.vertex_groups.new(name='Shoulder.L')
for _i, _w in zip([5, 28, 29, 59, 62, 63, 65, 66, 68, 70, 71, 72, 77, 78, 81, 82, 83, 86, 87, 88, 125, 126, 128, 129, 130, 131, 152, 154, 155, 156, 173, 174, 175, 176, 177, 178, 179, 180, 181, 182, 183, 184, 185, 186, 187, 188, 189, 190, 192, 193, 218, 220, 314, 315, 316, 357, 358, 359, 360, 361, 362, 363, 364, 365], [0.01297, 0.2382, 0.005407, 0.9111, 0.1344, 0.1231, 0.1134, 0.5809, 0.0689, 0.04338, 0.2304, 0.06423, 0.7303, 0.7055, 0.09915, 0.2823, 0.05828, 0.04506, 0.05864, 0.1322, 0.9042, 0.9032, 0.04291, 0.2704, 0.5777, 0.09895, 0.08833, 0.827, 0.06892, 0.1251, 0.9432, 0.787, 0.775, 0.3265, 0.1101, 0.6436, 0.2408, 0.7017, 0.8388, 0.8733, 0.4567, 0.9005, 0.08239, 0.1577, 0.3049, 0.185, 0.4854, 0.472, 0.08059, 0.08015, 0.009379, 0.03738, 0.3133, 0.07914, 0.3406, 0.3601, 0.1349, 0.0266, 0.1671, 0.05907, 0.1406, 0.3028, 0.1694, 0.1923]): _vg.add([_i], _w, 'REPLACE')
_vg = ob_body.vertex_groups.new(name='UpperArm.L')
for _i, _w in zip([59, 65, 66, 68, 80, 81, 82, 125, 126, 128, 129, 130, 131, 152, 173, 174, 175, 180, 181, 182, 183, 184, 185, 186, 187, 188, 189, 190, 191, 192, 193, 195, 196, 197, 198, 199, 200, 201, 202, 218, 219, 220, 221, 222, 223, 224, 225, 317, 318, 319, 320, 321, 322, 323, 324, 329, 357, 360, 362, 363, 364, 365], [0.285, 0.0, 0.1764, 0.0, 0.0, 0.004916, 0.0, 0.1195, 0.2, 0.01801, 0.0, 0.0, 0.0, 0.0, 0.2321, 0.1867, 0.171, 0.0, 0.0, 0.2804, 0.0, 0.3687, 0.8408, 0.8255, 0.6878, 0.7972, 0.6794, 0.613, 0.978, 0.8759, 0.903, 0.1538, 0.152, 0.1014, 0.1137, 0.1084, 0.1788, 0.1864, 0.1947, 0.968, 0.9859, 0.9554, 0.9918, 0.9724, 0.9831, 0.9829, 0.9881, 0.926, 0.8724, 0.9161, 0.9477, 0.9184, 0.8709, 0.8455, 0.8434, 0.006681, 0.0, 0.0006753, 0.0, 0.0, 0.0, 0.002861]): _vg.add([_i], _w, 'REPLACE')
_vg = ob_body.vertex_groups.new(name='LoweArm.L')
for _i, _w in zip([195, 196, 197, 198, 199, 200, 201, 202, 203, 209, 211, 212, 213, 214, 215, 216, 217, 317, 318, 319, 320, 321, 322, 323, 324, 325, 326, 327, 328, 329, 330, 331, 332], [0.846, 0.8479, 0.8986, 0.8861, 0.8915, 0.821, 0.8135, 0.805, 0.9929, 0.02542, 0.9787, 0.9801, 0.9784, 0.9819, 0.9923, 0.9764, 0.9778, 0.07322, 0.1276, 0.08476, 0.05071, 0.08115, 0.1289, 0.1543, 0.1567, 0.9864, 0.9806, 0.9767, 0.9766, 0.9703, 0.9898, 0.9794, 0.9856]): _vg.add([_i], _w, 'REPLACE')
_vg = ob_body.vertex_groups.new(name='Hand.L')
for _i, _w in zip([194, 204, 205, 206, 207, 208, 209, 210, 227, 229, 231, 233, 234, 235, 236, 237, 242, 243, 244, 245, 248, 249, 252, 253, 254, 255, 256, 257, 262, 263, 264, 265, 273], [0.941, 0.979, 0.8783, 0.9567, 0.9859, 0.3403, 0.7143, 0.8235, 0.07966, 0.9512, 0.3548, 0.9728, 0.07169, 0.1057, 0.1141, 0.1111, 0.1307, 0.8673, 0.8654, 0.5704, 0.07425, 0.8342, 0.9741, 0.8836, 0.03977, 0.08266, 0.04101, 0.008412, 0.9064, 0.8314, 0.1436, 0.9284, 0.001724]): _vg.add([_i], _w, 'REPLACE')
_vg = ob_body.vertex_groups.new(name='Finger01.L')
for _i, _w in zip([226, 228, 230, 232, 234, 235, 236, 237, 238, 239, 240, 241, 242, 243, 244, 245, 246, 250, 251, 254, 255, 256, 257, 258, 259, 260, 261, 262, 263, 264, 265], [0.003145, 0.2803, 0.01746, 0.3021, 0.6903, 0.8328, 0.8469, 0.712, 0.4535, 0.5381, 0.2038, 0.1501, 0.02362, 0.1163, 0.1235, 0.1166, 0.02342, 0.02209, 0.06656, 0.9421, 0.8309, 0.8264, 0.9317, 0.04928, 0.048, 0.8505, 0.1594, 0.08116, 0.09609, 0.0381, 0.0162]): _vg.add([_i], _w, 'REPLACE')
_vg = ob_body.vertex_groups.new(name='Finger02.L')
for _i, _w in zip([226, 228, 230, 232, 234, 235, 236, 237, 238, 239, 240, 241, 246, 247, 250, 251, 255, 256, 257, 258, 259, 260, 261], [0.9696, 0.7151, 0.9615, 0.6932, 0.1391, 0.05979, 0.02538, 0.1063, 0.5373, 0.449, 0.76, 0.8234, 0.9629, 0.9964, 0.9628, 0.9326, 0.07219, 0.08875, 0.02241, 0.9445, 0.9496, 0.1462, 0.8319]): _vg.add([_i], _w, 'REPLACE')
_vg = ob_body.vertex_groups.new(name='Thumb01.L')
for _i, _w in zip([194, 205, 208, 209, 210, 227, 229, 231, 234, 237, 242, 245, 248, 249, 253, 256, 263, 264, 265, 271, 273], [0.05088, 0.1088, 0.6354, 0.2452, 0.1573, 0.8904, 0.01911, 0.6176, 0.08882, 0.06332, 0.7458, 0.266, 0.9128, 0.1518, 0.09985, 0.02031, 0.05587, 0.7187, 0.01481, 0.03641, 0.1004]): _vg.add([_i], _w, 'REPLACE')
_vg = ob_body.vertex_groups.new(name='Thumb02.L')
for _i, _w in zip([227, 242, 245, 264, 266, 267, 268, 269, 270, 271, 272, 273], [0.003271, 0.07962, 0.009464, 0.08706, 0.9989, 0.9695, 0.9995, 0.9792, 0.9982, 0.9441, 0.9969, 0.8636]): _vg.add([_i], _w, 'REPLACE')
_vg = ob_body.vertex_groups.new(name='Shoulder.R')
_vg = ob_body.vertex_groups.new(name='UpperArm.R')
_vg = ob_body.vertex_groups.new(name='LoweArm.R')
_vg = ob_body.vertex_groups.new(name='Hand.R')
_vg = ob_body.vertex_groups.new(name='Finger01.R')
_vg = ob_body.vertex_groups.new(name='Finger02.R')
_vg = ob_body.vertex_groups.new(name='Thumb01.R')
_vg = ob_body.vertex_groups.new(name='Thumb02.R')
_vg = ob_body.vertex_groups.new(name='UpperLeg.L')
for _i, _w in zip([57, 58, 60, 61, 64, 67, 69, 74, 75, 76, 79, 84, 93, 94, 95, 96, 97, 98, 99, 100, 101, 102, 103, 104, 105, 106, 107, 108, 109, 111, 112, 113, 114, 119, 120, 121, 122, 123, 124, 127, 132, 135, 136, 137, 138, 139, 140, 142, 143, 144, 147, 148, 149, 150, 151, 153, 159, 160, 161, 162, 163, 164, 165, 166, 167, 170, 171, 349, 350, 351, 352, 353, 354, 355, 356], [0.6897, 0.7855, 0.3141, 0.6221, 0.0805, 0.0719, 0.04366, 0.05044, 0.3625, 0.7744, 0.0478, 0.05485, 0.9579, 0.9003, 0.7969, 0.9185, 0.2134, 0.2568, 0.2381, 0.1945, 0.236, 0.2208, 0.8986, 0.8068, 0.8167, 0.9085, 0.01262, 0.07416, 0.06112, 0.9827, 0.9635, 0.9866, 0.9962, 0.2844, 0.2652, 0.1261, 0.1746, 0.6514, 0.8639, 0.06969, 0.08592, 0.9677, 0.8633, 0.2918, 0.2545, 0.9609, 0.7925, 0.07683, 0.9725, 0.9969, 0.2863, 0.09879, 0.7062, 0.1867, 0.07978, 0.2245, 0.7878, 0.9256, 0.2534, 0.8508, 0.8319, 0.02407, 0.06194, 0.9907, 0.9691, 0.2532, 0.2084, 0.9936, 0.9798, 0.9781, 0.994, 0.9751, 0.9979, 0.9855, 0.9852]): _vg.add([_i], _w, 'REPLACE')
_vg = ob_body.vertex_groups.new(name='LowerLeg.L')
for _i, _w in zip([89, 90, 91, 92, 103, 104, 105, 106, 107, 108, 109, 110, 115, 116, 117, 118, 119, 120, 121, 122, 133, 134, 139, 140, 141, 142, 145, 146, 147, 148, 157, 158, 162, 163, 164, 165, 168, 169, 170, 171, 172, 276, 277, 280, 281, 282, 283, 285, 286, 287, 288, 289, 290, 291, 294, 296, 298, 301, 302, 303, 305, 333, 334, 335, 336, 337, 338, 339, 340, 341, 342, 343, 344, 345, 346, 347, 348], [0.9664, 0.9364, 0.9522, 0.8888, 0.5013, 0.4197, 0.3829, 0.4914, 0.9687, 0.9258, 0.9389, 0.9891, 0.9997, 0.9991, 0.9994, 0.9999, 0.8387, 0.7347, 0.8739, 0.8254, 0.9644, 0.911, 0.4281, 0.4071, 0.9934, 0.9231, 0.9999, 0.9991, 0.7136, 0.9012, 0.9496, 0.9179, 0.3489, 0.5679, 0.963, 0.938, 0.9997, 0.9994, 0.9468, 0.7916, 0.3503, 0.2522, 0.4766, 0.2473, 0.4678, 0.005629, 0.09651, 0.04429, 0.2321, 0.08495, 0.099, 0.1509, 0.244, 0.4954, 0.06167, 0.08356, 0.3455, 0.02843, 0.09935, 0.1289, 0.3711, 0.993, 0.9946, 0.9994, 0.9978, 0.9925, 0.9996, 0.9948, 0.9975, 0.998, 0.998, 0.9977, 0.997, 0.9978, 0.9979, 0.9972, 0.9978]): _vg.add([_i], _w, 'REPLACE')
_vg = ob_body.vertex_groups.new(name='Foot.L')
for _i, _w in zip([89, 90, 91, 92, 133, 134, 157, 158, 172, 274, 275, 276, 277, 278, 279, 280, 281, 282, 283, 284, 285, 286, 287, 288, 289, 290, 291, 293, 294, 295, 296, 297, 298, 299, 300, 301, 302, 303, 305, 306, 307, 308, 309, 310, 311, 312, 313], [0.01702, 0.06318, 0.04498, 0.1101, 0.02087, 0.08842, 0.05023, 0.08145, 0.6432, 0.1469, 0.1982, 0.7378, 0.5211, 0.05305, 0.09392, 0.743, 0.5307, 0.8792, 0.8901, 0.8898, 0.944, 0.7613, 0.8914, 0.8764, 0.8463, 0.7468, 0.503, 0.03993, 0.9347, 0.8894, 0.8915, 0.1457, 0.6481, 0.06192, 0.9186, 0.8854, 0.883, 0.8512, 0.6236, 0.4615, 0.7545, 0.7521, 0.1786, 0.9431, 0.05023, 0.5559, 0.3005]): _vg.add([_i], _w, 'REPLACE')
_vg = ob_body.vertex_groups.new(name='Toes.L')
for _i, _w in zip([274, 275, 278, 279, 282, 284, 292, 293, 295, 297, 299, 300, 301, 304, 306, 307, 308, 309, 310, 311, 312, 313], [0.8521, 0.7996, 0.9466, 0.9056, 0.09298, 0.0951, 0.9892, 0.9548, 0.09715, 0.8532, 0.9377, 0.06341, 0.07537, 0.9858, 0.536, 0.2422, 0.2369, 0.8197, 0.05425, 0.9492, 0.4414, 0.6974]): _vg.add([_i], _w, 'REPLACE')
_vg = ob_body.vertex_groups.new(name='UpperLeg.R')
_vg = ob_body.vertex_groups.new(name='LowerLeg.R')
_vg = ob_body.vertex_groups.new(name='Foot.R')
_vg = ob_body.vertex_groups.new(name='Toes.R')
_m = ob_body.modifiers.new('Mirror', 'MIRROR')
_m.use_clip = True
_m = ob_body.modifiers.new('Armature', 'ARMATURE')
_m.object = ob_armature
_m.use_deform_preserve_volume = True
ob_shirt.parent = ob_armature
ob_shirt.location = (0.0, 0.0, 0.01076)
ob_shirt.lock_rotations_4d = False
ob_shirt.empty_display_type = 'ARROWS'
ob_shirt.lineart.crease_threshold = 0.0
_vg = ob_shirt.vertex_groups.new(name='Hips')
for _i, _w in zip([0, 1, 3, 4, 7, 10, 12, 13, 17, 18, 19, 22, 27, 28, 29, 30, 31, 32, 33, 34, 35, 38, 39, 42, 43, 44, 45, 46, 47, 48, 49, 50, 52, 129, 130], [0.1983, 0.1426, 0.6482, 0.3633, 0.1265, 0.1333, 0.1151, 0.002558, 0.1275, 0.5996, 0.211, 0.1104, 0.1191, 0.6678, 0.4096, 0.4576, 0.65, 0.6319, 0.6138, 0.2785, 0.1093, 0.1382, 0.002015, 0.008167, 0.1282, 0.4645, 0.5285, 0.1754, 0.8097, 0.1336, 0.0002081, 0.7723, 0.4154, 0.3633, 0.211]): _vg.add([_i], _w, 'REPLACE')
_vg = ob_shirt.vertex_groups.new(name='Spine')
for _i, _w in zip([0, 1, 3, 7, 8, 9, 10, 11, 12, 13, 14, 15, 16, 17, 18, 22, 23, 24, 25, 26, 27, 28, 29, 30, 31, 32, 33, 34, 35, 38, 39, 40, 41, 42, 43, 44, 45, 46, 48, 49, 52, 56, 57, 58, 59, 60, 63, 65, 120, 121, 122, 123, 124, 125, 126, 127, 128], [0.1039, 0.06773, 0.02272, 0.7241, 0.6332, 0.04152, 0.7423, 0.6786, 0.8023, 0.7553, 0.1334, 0.2643, 0.8379, 0.8027, 0.02301, 0.815, 0.794, 0.193, 0.1349, 0.733, 0.7904, 0.1151, 0.308, 0.286, 0.1488, 0.1275, 0.1582, 0.06637, 0.001159, 0.7534, 0.7253, 0.1635, 0.112, 0.6681, 0.7312, 0.2288, 0.207, 0.1099, 0.7231, 0.6471, 0.3066, 0.02494, 0.06971, 0.02206, 0.05447, 0.02203, 0.08112, 0.02709, 0.2029, 0.2843, 0.5668, 0.2719, 0.3342, 0.3155, 0.2608, 0.2597, 0.3231]): _vg.add([_i], _w, 'REPLACE')
_vg = ob_shirt.vertex_groups.new(name='Chest')
for _i, _w in zip([5, 6, 7, 8, 9, 10, 11, 13, 14, 15, 16, 20, 21, 23, 24, 25, 26, 36, 37, 39, 40, 41, 42, 43, 48, 49, 51, 55, 56, 57, 58, 59, 60, 61, 63, 65, 120, 121, 122, 123, 124, 125, 126, 127, 128], [0.3544, 0.6588, 0.01154, 0.1186, 0.05009, 0.009114, 0.152, 0.1414, 0.5607, 0.6381, 0.1113, 0.09203, 0.1853, 0.1444, 0.6663, 0.5124, 0.1489, 0.01046, 0.05275, 0.1519, 0.4431, 0.1771, 0.1278, 0.005283, 0.009758, 0.1253, 0.07562, 0.02569, 0.4718, 0.7605, 0.2298, 0.6558, 0.1869, 0.06403, 0.1165, 0.02113, 0.1616, 0.5248, 0.3683, 0.4953, 0.5681, 0.4427, 0.2949, 0.2183, 0.2924]): _vg.add([_i], _w, 'REPLACE')
_vg = ob_shirt.vertex_groups.new(name='Neck')
for _i, _w in zip([5, 6, 14, 20, 21, 25, 36, 51, 56, 57, 58], [0.4848, 0.174, 0.03793, 0.1506, 0.0766, 0.005684, 0.009796, 0.07296, 0.1446, 0.03323, 0.06629]): _vg.add([_i], _w, 'REPLACE')
_vg = ob_shirt.vertex_groups.new(name='Head')
for _i, _w in zip([6], [0.009214]): _vg.add([_i], _w, 'REPLACE')
_vg = ob_shirt.vertex_groups.new(name='Shoulder.L')
for _i, _w in zip([2, 5, 6, 8, 9, 11, 13, 14, 15, 20, 21, 24, 25, 26, 36, 37, 39, 40, 41, 42, 49, 51, 53, 54, 55, 56, 57, 58, 59, 60, 61, 62, 63, 64, 65, 66, 67, 68, 69, 70, 72, 73, 96, 98, 120, 121, 122, 123, 124, 125, 126, 127, 128], [0.9111, 0.1344, 0.1231, 0.1134, 0.5809, 0.0689, 0.04338, 0.2304, 0.06423, 0.7303, 0.7055, 0.09915, 0.2823, 0.05828, 0.9042, 0.9032, 0.04291, 0.2704, 0.5777, 0.09895, 0.08833, 0.827, 0.9432, 0.787, 0.775, 0.3265, 0.1101, 0.6436, 0.2408, 0.7017, 0.8388, 0.8733, 0.4567, 0.9005, 0.08239, 0.1577, 0.3049, 0.185, 0.4854, 0.472, 0.08059, 0.08015, 0.009379, 0.03738, 0.3601, 0.1349, 0.0266, 0.1671, 0.05907, 0.1406, 0.3028, 0.1694, 0.1923]): _vg.add([_i], _w, 'REPLACE')
_vg = ob_shirt.vertex_groups.new(name='UpperArm.L')
for _i, _w in zip([2, 8, 9, 11, 23, 24, 25, 36, 37, 39, 40, 41, 42, 49, 53, 54, 55, 60, 61, 62, 63, 64, 65, 66, 67, 68, 69, 70, 71, 72, 73, 74, 75, 76, 77, 78, 79, 80, 81, 96, 97, 98, 99, 100, 101, 102, 103, 104, 105, 106, 107, 108, 109, 110, 111, 116, 120, 123, 125, 126, 127, 128], [0.285, 0.0, 0.1764, 0.0, 0.0, 0.004916, 0.0, 0.1195, 0.2, 0.01801, 0.0, 0.0, 0.0, 0.0, 0.2321, 0.1867, 0.171, 0.0, 0.0, 0.2804, 0.0, 0.3687, 0.8408, 0.8255, 0.6878, 0.7972, 0.6794, 0.613, 0.978, 0.8759, 0.903, 0.1538, 0.152, 0.1014, 0.1137, 0.1084, 0.1788, 0.1864, 0.1947, 0.968, 0.9859, 0.9554, 0.9918, 0.9724, 0.9831, 0.9829, 0.9881, 0.926, 0.8724, 0.9161, 0.9477, 0.9184, 0.8709, 0.8455, 0.8434, 0.006681, 0.0, 0.0006753, 0.0, 0.0, 0.0, 0.002861]): _vg.add([_i], _w, 'REPLACE')
_vg = ob_shirt.vertex_groups.new(name='LoweArm.L')
for _i, _w in zip([74, 75, 76, 77, 78, 79, 80, 81, 82, 87, 89, 90, 91, 92, 93, 94, 95, 104, 105, 106, 107, 108, 109, 110, 111, 112, 113, 114, 115, 116, 117, 118, 119, 133, 134, 135, 136, 137, 138], [0.846, 0.8479, 0.8986, 0.8861, 0.8915, 0.821, 0.8135, 0.805, 0.9929, 0.02542, 0.9787, 0.9801, 0.9784, 0.9819, 0.9923, 0.9764, 0.9778, 0.07322, 0.1276, 0.08476, 0.05071, 0.08115, 0.1289, 0.1543, 0.1567, 0.9864, 0.9806, 0.9767, 0.9766, 0.9703, 0.9898, 0.9794, 0.9856, 0.9819, 0.9923, 0.9764, 0.9819, 0.9923, 0.9764]): _vg.add([_i], _w, 'REPLACE')
_vg = ob_shirt.vertex_groups.new(name='Hand.L')
for _i, _w in zip([83, 84, 85, 86, 87, 88, 131, 132], [0.8783, 0.9567, 0.9859, 0.3403, 0.7143, 0.8235, 0.9859, 0.8235]): _vg.add([_i], _w, 'REPLACE')
_vg = ob_shirt.vertex_groups.new(name='Finger01.L')
_vg = ob_shirt.vertex_groups.new(name='Finger02.L')
_vg = ob_shirt.vertex_groups.new(name='Thumb01.L')
for _i, _w in zip([83, 86, 87, 88, 132], [0.1088, 0.6354, 0.2452, 0.1573, 0.1573]): _vg.add([_i], _w, 'REPLACE')
_vg = ob_shirt.vertex_groups.new(name='Thumb02.L')
_vg = ob_shirt.vertex_groups.new(name='Shoulder.R')
_vg = ob_shirt.vertex_groups.new(name='UpperArm.R')
_vg = ob_shirt.vertex_groups.new(name='LoweArm.R')
_vg = ob_shirt.vertex_groups.new(name='Hand.R')
_vg = ob_shirt.vertex_groups.new(name='Finger01.R')
_vg = ob_shirt.vertex_groups.new(name='Finger02.R')
_vg = ob_shirt.vertex_groups.new(name='Thumb01.R')
_vg = ob_shirt.vertex_groups.new(name='Thumb02.R')
_vg = ob_shirt.vertex_groups.new(name='UpperLeg.L')
for _i, _w in zip([0, 1, 3, 4, 7, 10, 12, 17, 18, 19, 22, 27, 28, 29, 30, 31, 32, 33, 34, 35, 38, 43, 44, 45, 46, 47, 48, 50, 52, 129, 130], [0.6897, 0.7855, 0.3141, 0.6221, 0.0805, 0.0719, 0.04366, 0.05044, 0.3625, 0.7744, 0.0478, 0.05485, 0.2134, 0.2568, 0.2381, 0.1945, 0.236, 0.2208, 0.6514, 0.8639, 0.06969, 0.08592, 0.2918, 0.2545, 0.7062, 0.1867, 0.07978, 0.2245, 0.2534, 0.6221, 0.7744]): _vg.add([_i], _w, 'REPLACE')
_vg = ob_shirt.vertex_groups.new(name='LowerLeg.L')
_vg = ob_shirt.vertex_groups.new(name='Foot.L')
_vg = ob_shirt.vertex_groups.new(name='Toes.L')
_vg = ob_shirt.vertex_groups.new(name='UpperLeg.R')
_vg = ob_shirt.vertex_groups.new(name='LowerLeg.R')
_vg = ob_shirt.vertex_groups.new(name='Foot.R')
_vg = ob_shirt.vertex_groups.new(name='Toes.R')
_m = ob_shirt.modifiers.new('Mirror', 'MIRROR')
_m.use_clip = True
_m = ob_shirt.modifiers.new('Armature', 'ARMATURE')
_m.object = ob_armature
_m.use_deform_preserve_volume = True
ob_pants.parent = ob_armature
ob_pants.location = (0.0, 0.0, 0.01076)
ob_pants.lock_rotations_4d = False
ob_pants.empty_display_type = 'ARROWS'
ob_pants.lineart.crease_threshold = 0.0
_vg = ob_pants.vertex_groups.new(name='Hips')
for _i, _w in zip([0, 1, 2, 3, 4, 5, 10, 11, 12, 13, 14, 15, 16, 17, 18, 19, 29, 40, 41, 44, 45, 46, 47, 58, 59, 60, 63, 64, 65, 71], [0.1983, 0.1426, 0.6482, 0.3633, 0.5996, 0.211, 0.008894, 0.07293, 0.1935, 0.07881, 0.6678, 0.4096, 0.4576, 0.65, 0.6319, 0.6138, 0.0159, 0.2785, 0.1093, 0.007603, 0.1195, 0.4645, 0.5285, 0.1754, 0.8097, 0.7723, 0.2103, 0.04743, 0.4154, 0.008101]): _vg.add([_i], _w, 'REPLACE')
_vg = ob_pants.vertex_groups.new(name='Spine')
for _i, _w in zip([0, 1, 2, 4, 14, 15, 16, 17, 18, 19, 40, 41, 46, 47, 58, 65], [0.1039, 0.06773, 0.02272, 0.02301, 0.1151, 0.308, 0.286, 0.1488, 0.1275, 0.1582, 0.06637, 0.001159, 0.2288, 0.207, 0.1099, 0.3066]): _vg.add([_i], _w, 'REPLACE')
_vg = ob_pants.vertex_groups.new(name='Chest')
_vg = ob_pants.vertex_groups.new(name='Neck')
_vg = ob_pants.vertex_groups.new(name='Head')
_vg = ob_pants.vertex_groups.new(name='Shoulder.L')
_vg = ob_pants.vertex_groups.new(name='UpperArm.L')
_vg = ob_pants.vertex_groups.new(name='LoweArm.L')
_vg = ob_pants.vertex_groups.new(name='Hand.L')
_vg = ob_pants.vertex_groups.new(name='Finger01.L')
_vg = ob_pants.vertex_groups.new(name='Finger02.L')
_vg = ob_pants.vertex_groups.new(name='Thumb01.L')
_vg = ob_pants.vertex_groups.new(name='Thumb02.L')
_vg = ob_pants.vertex_groups.new(name='Shoulder.R')
_vg = ob_pants.vertex_groups.new(name='UpperArm.R')
_vg = ob_pants.vertex_groups.new(name='LoweArm.R')
_vg = ob_pants.vertex_groups.new(name='Hand.R')
_vg = ob_pants.vertex_groups.new(name='Finger01.R')
_vg = ob_pants.vertex_groups.new(name='Finger02.R')
_vg = ob_pants.vertex_groups.new(name='Thumb01.R')
_vg = ob_pants.vertex_groups.new(name='Thumb02.R')
_vg = ob_pants.vertex_groups.new(name='UpperLeg.L')
for _i, _w in zip([0, 1, 2, 3, 4, 5, 10, 11, 12, 13, 14, 15, 16, 17, 18, 19, 20, 21, 22, 23, 24, 25, 26, 28, 29, 30, 31, 36, 37, 38, 39, 40, 41, 44, 45, 46, 47, 48, 49, 51, 52, 53, 56, 57, 58, 59, 60, 63, 64, 65, 66, 67, 68, 69, 70, 71, 74, 75, 92, 93, 94, 95, 96, 97, 98, 99], [0.6897, 0.7855, 0.3141, 0.6221, 0.3625, 0.7744, 0.9579, 0.9003, 0.7969, 0.9185, 0.2134, 0.2568, 0.2381, 0.1945, 0.236, 0.2208, 0.8986, 0.8068, 0.8167, 0.9085, 0.01262, 0.07416, 0.06112, 0.9827, 0.9635, 0.9866, 0.9962, 0.2844, 0.2652, 0.1261, 0.1746, 0.6514, 0.8639, 0.9677, 0.8633, 0.2918, 0.2545, 0.9609, 0.7925, 0.07683, 0.9725, 0.9969, 0.2863, 0.09879, 0.7062, 0.1867, 0.2245, 0.7878, 0.9256, 0.2534, 0.8508, 0.8319, 0.02407, 0.06194, 0.9907, 0.9691, 0.2532, 0.2084, 0.9936, 0.9798, 0.9781, 0.994, 0.9751, 0.9979, 0.9855, 0.9852]): _vg.add([_i], _w, 'REPLACE')
_vg = ob_pants.vertex_groups.new(name='LowerLeg.L')
for _i, _w in zip([6, 7, 8, 9, 20, 21, 22, 23, 24, 25, 26, 27, 32, 33, 34, 35, 36, 37, 38, 39, 42, 43, 48, 49, 50, 51, 54, 55, 56, 57, 61, 62, 66, 67, 68, 69, 72, 73, 74, 75, 76, 77, 78, 79, 80, 81, 82, 83, 84, 85, 86, 87, 88, 89, 90, 91], [0.9664, 0.9364, 0.9522, 0.8888, 0.5013, 0.4197, 0.3829, 0.4914, 0.9687, 0.9258, 0.9389, 0.9891, 0.9997, 0.9991, 0.9994, 0.9999, 0.8387, 0.7347, 0.8739, 0.8254, 0.9644, 0.911, 0.4281, 0.4071, 0.9934, 0.9231, 0.9999, 0.9991, 0.7136, 0.9012, 0.9496, 0.9179, 0.3489, 0.5679, 0.963, 0.938, 0.9997, 0.9994, 0.9468, 0.7916, 0.993, 0.9946, 0.9994, 0.9978, 0.9925, 0.9996, 0.9948, 0.9975, 0.998, 0.998, 0.9977, 0.997, 0.9978, 0.9979, 0.9972, 0.9978]): _vg.add([_i], _w, 'REPLACE')
_vg = ob_pants.vertex_groups.new(name='Foot.L')
for _i, _w in zip([6, 7, 8, 9, 42, 43, 61, 62], [0.01702, 0.06318, 0.04498, 0.1101, 0.02087, 0.08842, 0.05023, 0.08145]): _vg.add([_i], _w, 'REPLACE')
_vg = ob_pants.vertex_groups.new(name='Toes.L')
_vg = ob_pants.vertex_groups.new(name='UpperLeg.R')
_vg = ob_pants.vertex_groups.new(name='LowerLeg.R')
_vg = ob_pants.vertex_groups.new(name='Foot.R')
_vg = ob_pants.vertex_groups.new(name='Toes.R')
_m = ob_pants.modifiers.new('Mirror', 'MIRROR')
_m.use_clip = True
_m = ob_pants.modifiers.new('Armature', 'ARMATURE')
_m.object = ob_armature
_m.use_deform_preserve_volume = True
ob_body_001.parent = ob_armature
ob_body_001.location = (0.0, 0.0, 0.01076)
ob_body_001.lock_rotations_4d = False
ob_body_001.empty_display_type = 'ARROWS'
ob_body_001.lineart.crease_threshold = 0.0
_vg = ob_body_001.vertex_groups.new(name='Hips')
_vg = ob_body_001.vertex_groups.new(name='Spine')
_vg = ob_body_001.vertex_groups.new(name='Chest')
_vg = ob_body_001.vertex_groups.new(name='Neck')
_vg = ob_body_001.vertex_groups.new(name='Head')
_vg = ob_body_001.vertex_groups.new(name='Shoulder.L')
_vg = ob_body_001.vertex_groups.new(name='UpperArm.L')
_vg = ob_body_001.vertex_groups.new(name='LoweArm.L')
_vg = ob_body_001.vertex_groups.new(name='Hand.L')
_vg = ob_body_001.vertex_groups.new(name='Finger01.L')
_vg = ob_body_001.vertex_groups.new(name='Finger02.L')
_vg = ob_body_001.vertex_groups.new(name='Thumb01.L')
_vg = ob_body_001.vertex_groups.new(name='Thumb02.L')
_vg = ob_body_001.vertex_groups.new(name='Shoulder.R')
_vg = ob_body_001.vertex_groups.new(name='UpperArm.R')
_vg = ob_body_001.vertex_groups.new(name='LoweArm.R')
_vg = ob_body_001.vertex_groups.new(name='Hand.R')
_vg = ob_body_001.vertex_groups.new(name='Finger01.R')
_vg = ob_body_001.vertex_groups.new(name='Finger02.R')
_vg = ob_body_001.vertex_groups.new(name='Thumb01.R')
_vg = ob_body_001.vertex_groups.new(name='Thumb02.R')
_vg = ob_body_001.vertex_groups.new(name='UpperLeg.L')
_vg = ob_body_001.vertex_groups.new(name='LowerLeg.L')
for _i, _w in zip([0, 1, 2, 3, 4, 5, 6, 7, 8, 11, 12, 15, 16, 17, 18, 20, 21, 22, 23, 24, 25, 26, 29, 31, 33, 36, 37, 38, 40], [0.9664, 0.9364, 0.9522, 0.8888, 0.9644, 0.911, 0.9496, 0.9179, 0.3503, 0.2522, 0.4766, 0.2473, 0.4678, 0.005629, 0.09651, 0.04429, 0.2321, 0.08495, 0.099, 0.1509, 0.244, 0.4954, 0.06167, 0.08356, 0.3455, 0.02843, 0.09935, 0.1289, 0.3711]): _vg.add([_i], _w, 'REPLACE')
_vg = ob_body_001.vertex_groups.new(name='Foot.L')
for _i, _w in zip([0, 1, 2, 3, 4, 5, 6, 7, 8, 9, 10, 11, 12, 13, 14, 15, 16, 17, 18, 19, 20, 21, 22, 23, 24, 25, 26, 28, 29, 30, 31, 32, 33, 34, 35, 36, 37, 38, 40, 41, 42, 43, 44, 45, 46, 47, 48], [0.01702, 0.06318, 0.04498, 0.1101, 0.02087, 0.08842, 0.05023, 0.08145, 0.6432, 0.1469, 0.1982, 0.7378, 0.5211, 0.05305, 0.09392, 0.743, 0.5307, 0.8792, 0.8901, 0.8898, 0.944, 0.7613, 0.8914, 0.8764, 0.8463, 0.7468, 0.503, 0.03993, 0.9347, 0.8894, 0.8915, 0.1457, 0.6481, 0.06192, 0.9186, 0.8854, 0.883, 0.8512, 0.6236, 0.4615, 0.7545, 0.7521, 0.1786, 0.9431, 0.05023, 0.5559, 0.3005]): _vg.add([_i], _w, 'REPLACE')
_vg = ob_body_001.vertex_groups.new(name='Toes.L')
for _i, _w in zip([9, 10, 13, 14, 17, 19, 27, 28, 30, 32, 34, 35, 36, 39, 41, 42, 43, 44, 45, 46, 47, 48], [0.8521, 0.7996, 0.9466, 0.9056, 0.09298, 0.0951, 0.9892, 0.9548, 0.09715, 0.8532, 0.9377, 0.06341, 0.07537, 0.9858, 0.536, 0.2422, 0.2369, 0.8197, 0.05425, 0.9492, 0.4414, 0.6974]): _vg.add([_i], _w, 'REPLACE')
_vg = ob_body_001.vertex_groups.new(name='UpperLeg.R')
_vg = ob_body_001.vertex_groups.new(name='LowerLeg.R')
_vg = ob_body_001.vertex_groups.new(name='Foot.R')
_vg = ob_body_001.vertex_groups.new(name='Toes.R')
_m = ob_body_001.modifiers.new('Mirror', 'MIRROR')
_m.use_clip = True
_m = ob_body_001.modifiers.new('Armature', 'ARMATURE')
_m.object = ob_armature
_m.use_deform_preserve_volume = True
_m = ob_body_001.modifiers.new('Solidify', 'SOLIDIFY')
_m.thickness = 0.004
_m.nonmanifold_thickness_mode = 'FIXED'
_m.nonmanifold_merge_threshold = 0.0003
ob_armature.location = (0.0, 0.0, 0.0)
ob_armature.show_in_front = True
ob_armature.lineart.crease_threshold = 0.0

# ---- collection membership
col_collection_1.objects.link(ob_body)
col_collection_6.objects.link(ob_shirt)
col_collection_7.objects.link(ob_pants)
col_collection_8.objects.link(ob_body_001)
col_collection_11.objects.link(ob_armature)

# ---- scene / render settings (as saved in the file)
scene.frame_start = 1; scene.frame_end = 24; scene.frame_set(12)
scene.render.engine = 'BLENDER_EEVEE_NEXT'
scene.render.resolution_percentage = 50
scene.render.dither_intensity = 0.0
scene.cycles.use_denoising = False
scene.cycles.samples = 128
scene.cycles.sampling_pattern = 'TABULATED_SOBOL'
scene.cycles.light_sampling_threshold = 0.0
scene.cycles.use_adaptive_sampling = False
scene.cycles.use_light_tree = False
scene.cycles.blur_glossy = 0.0
scene.cycles.sample_clamp_indirect = 0.0
scene.view_settings.view_transform = 'Standard'
bpy.context.view_layer.update()

# ---- added for rendering (the .blend has no active camera and no usable light): camera, sun
cam_auto = bpy.data.cameras.new('AutoCamera')
cam_auto.lens = 50.0
cam_auto.sensor_width = 36.0
cam_auto.clip_end = 1000.0
ob_auto_camera = bpy.data.objects.new('AutoCamera', cam_auto)
scene.collection.objects.link(ob_auto_camera)
ob_auto_camera.location = (2.15176, -2.53988, 2.57846)
ob_auto_camera.rotation_euler = (1.09748, -7.21219e-08, 0.694738)
scene.camera = ob_auto_camera
light_auto_sun = bpy.data.lights.new('AutoSun', 'SUN')
light_auto_sun.energy = 3.0
light_auto_sun.angle = 0.0523599
ob_auto_sun = bpy.data.objects.new('AutoSun', light_auto_sun)
scene.collection.objects.link(ob_auto_sun)
ob_auto_sun.rotation_euler = (0.872665, 0.174533, 0.523599)
bpy.context.view_layer.update()
